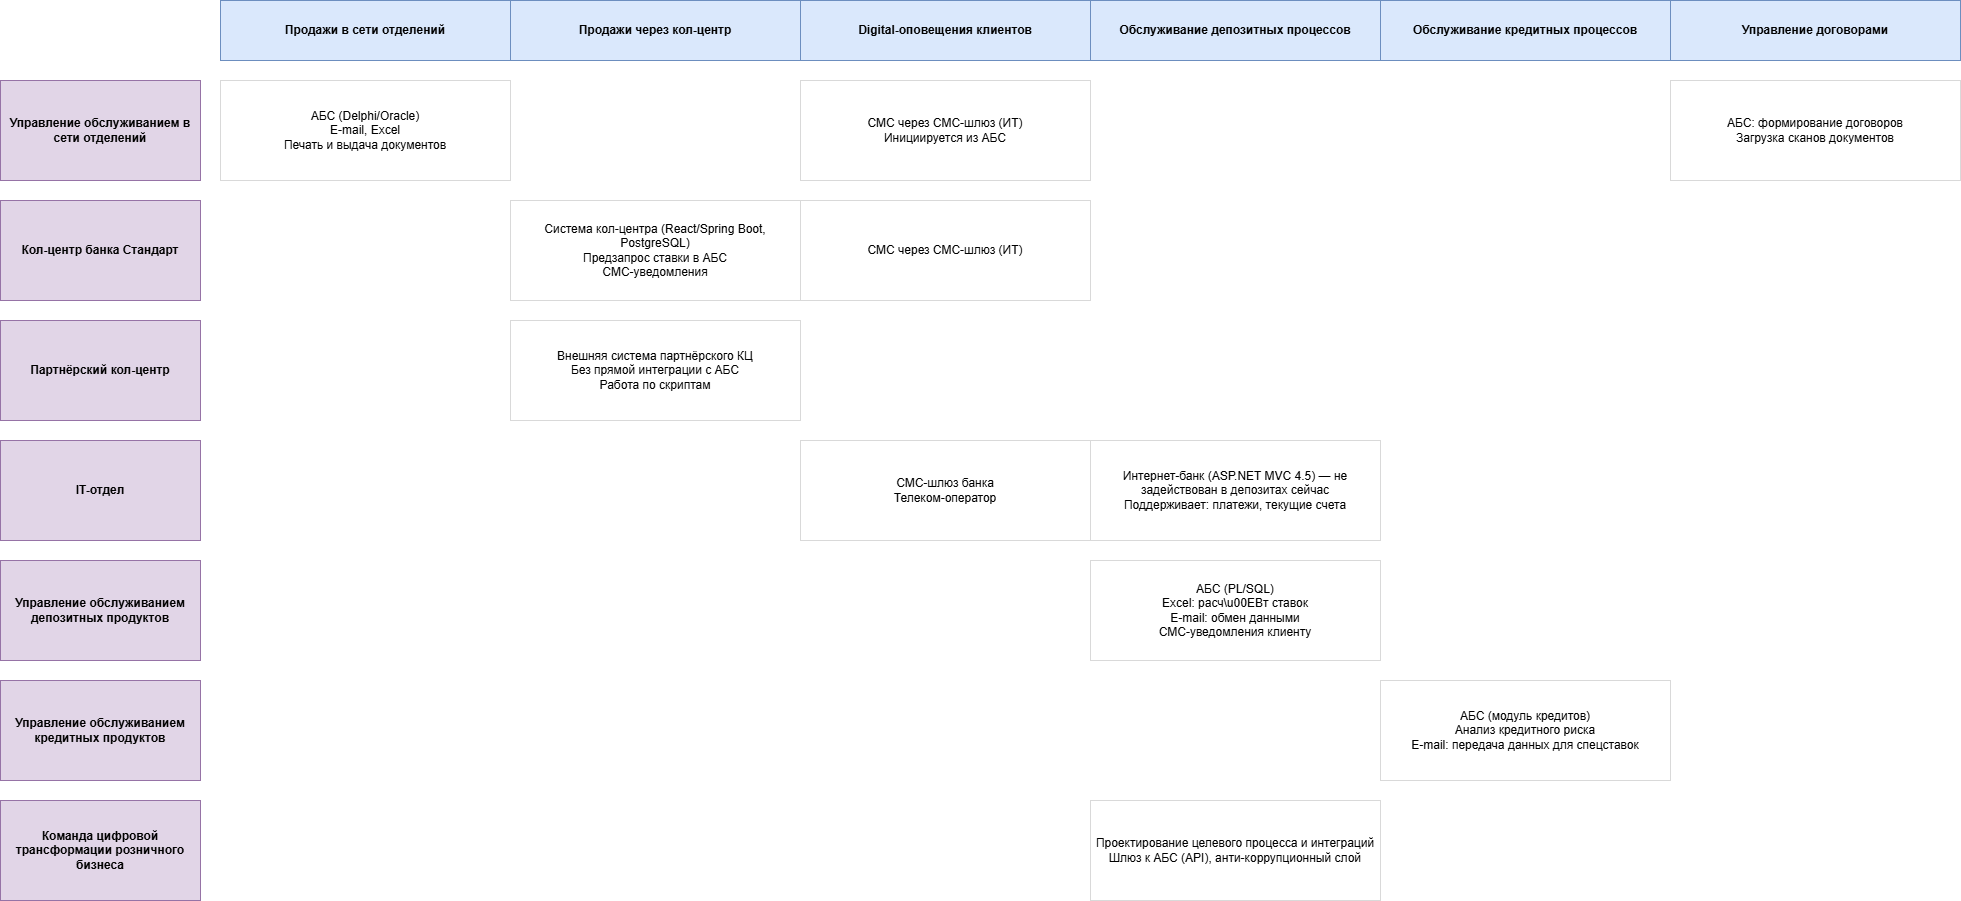

The diagram above was exported from draw.io. Its source (the exported page's mxGraphModel, read from the mxfile embedded in the PNG):
<mxGraphModel dx="1000" dy="605" grid="1" gridSize="10" guides="1" tooltips="1" connect="0" arrows="0" fold="1" page="1" pageScale="1" pageWidth="1920" pageHeight="1080" math="0" shadow="0">
  <root>
    <mxCell id="0" />
    <mxCell id="1" parent="0" />
    <mxCell id="col1" parent="1" style="rounded=0;whiteSpace=wrap;html=1;fontStyle=1;fillColor=#dae8fc;strokeColor=#6c8ebf;" value="Продажи в сети отделений" vertex="1">
      <mxGeometry height="60" width="290" x="240" y="40" as="geometry" />
    </mxCell>
    <mxCell id="col2" parent="1" style="rounded=0;whiteSpace=wrap;html=1;fontStyle=1;fillColor=#dae8fc;strokeColor=#6c8ebf;" value="Продажи через кол-центр" vertex="1">
      <mxGeometry height="60" width="290" x="530" y="40" as="geometry" />
    </mxCell>
    <mxCell id="col3" parent="1" style="rounded=0;whiteSpace=wrap;html=1;fontStyle=1;fillColor=#dae8fc;strokeColor=#6c8ebf;" value="Digital-оповещения клиентов" vertex="1">
      <mxGeometry height="60" width="290" x="820" y="40" as="geometry" />
    </mxCell>
    <mxCell id="col4" parent="1" style="rounded=0;whiteSpace=wrap;html=1;fontStyle=1;fillColor=#dae8fc;strokeColor=#6c8ebf;" value="Обслуживание депозитных процессов" vertex="1">
      <mxGeometry height="60" width="290" x="1110" y="40" as="geometry" />
    </mxCell>
    <mxCell id="col5" parent="1" style="rounded=0;whiteSpace=wrap;html=1;fontStyle=1;fillColor=#dae8fc;strokeColor=#6c8ebf;" value="Обслуживание кредитных процессов" vertex="1">
      <mxGeometry height="60" width="290" x="1400" y="40" as="geometry" />
    </mxCell>
    <mxCell id="col6" parent="1" style="rounded=0;whiteSpace=wrap;html=1;fontStyle=1;fillColor=#dae8fc;strokeColor=#6c8ebf;" value="Управление договорами" vertex="1">
      <mxGeometry height="60" width="290" x="1690" y="40" as="geometry" />
    </mxCell>
    <mxCell id="row1" parent="1" style="rounded=0;whiteSpace=wrap;html=1;fontStyle=1;fillColor=#e1d5e7;strokeColor=#9673a6;" value="Управление обслуживанием в сети отделений" vertex="1">
      <mxGeometry height="100" width="200" x="20" y="120" as="geometry" />
    </mxCell>
    <mxCell id="row2" parent="1" style="rounded=0;whiteSpace=wrap;html=1;fontStyle=1;fillColor=#e1d5e7;strokeColor=#9673a6;" value="Кол-центр банка Стандарт" vertex="1">
      <mxGeometry height="100" width="200" x="20" y="240" as="geometry" />
    </mxCell>
    <mxCell id="row3" parent="1" style="rounded=0;whiteSpace=wrap;html=1;fontStyle=1;fillColor=#e1d5e7;strokeColor=#9673a6;" value="Партнёрский кол-центр" vertex="1">
      <mxGeometry height="100" width="200" x="20" y="360" as="geometry" />
    </mxCell>
    <mxCell id="row4" parent="1" style="rounded=0;whiteSpace=wrap;html=1;fontStyle=1;fillColor=#e1d5e7;strokeColor=#9673a6;" value="IT-отдел" vertex="1">
      <mxGeometry height="100" width="200" x="20" y="480" as="geometry" />
    </mxCell>
    <mxCell id="row5" parent="1" style="rounded=0;whiteSpace=wrap;html=1;fontStyle=1;fillColor=#e1d5e7;strokeColor=#9673a6;" value="Управление обслуживанием депозитных продуктов" vertex="1">
      <mxGeometry height="100" width="200" x="20" y="600" as="geometry" />
    </mxCell>
    <mxCell id="row6" parent="1" style="rounded=0;whiteSpace=wrap;html=1;fontStyle=1;fillColor=#e1d5e7;strokeColor=#9673a6;" value="Управление обслуживанием кредитных продуктов" vertex="1">
      <mxGeometry height="100" width="200" x="20" y="720" as="geometry" />
    </mxCell>
    <mxCell id="row7" parent="1" style="rounded=0;whiteSpace=wrap;html=1;fontStyle=1;fillColor=#e1d5e7;strokeColor=#9673a6;" value="Команда цифровой трансформации розничного бизнеса" vertex="1">
      <mxGeometry height="100" width="200" x="20" y="840" as="geometry" />
    </mxCell>
    <mxCell id="r1c1" parent="1" style="rounded=0;whiteSpace=wrap;html=1;strokeColor=#d9d9d9;fillColor=#ffffff;" value="АБС (Delphi/Oracle)&#10;E-mail, Excel&#10;Печать и выдача документов" vertex="1">
      <mxGeometry height="100" width="290" x="240" y="120" as="geometry" />
    </mxCell>
    <mxCell id="r1c3" parent="1" style="rounded=0;whiteSpace=wrap;html=1;strokeColor=#d9d9d9;fillColor=#ffffff;" value="СМС через СМС-шлюз (ИТ)&#10;Инициируется из АБС" vertex="1">
      <mxGeometry height="100" width="290" x="820" y="120" as="geometry" />
    </mxCell>
    <mxCell id="r1c6" parent="1" style="rounded=0;whiteSpace=wrap;html=1;strokeColor=#d9d9d9;fillColor=#ffffff;" value="АБС: формирование договоров&#10;Загрузка сканов документов" vertex="1">
      <mxGeometry height="100" width="290" x="1690" y="120" as="geometry" />
    </mxCell>
    <mxCell id="r2c2" parent="1" style="rounded=0;whiteSpace=wrap;html=1;strokeColor=#d9d9d9;fillColor=#ffffff;" value="Система кол-центра (React/Spring Boot, PostgreSQL)&#10;Предзапрос ставки в АБС&#10;СМС-уведомления" vertex="1">
      <mxGeometry height="100" width="290" x="530" y="240" as="geometry" />
    </mxCell>
    <mxCell id="r2c3" parent="1" style="rounded=0;whiteSpace=wrap;html=1;strokeColor=#d9d9d9;fillColor=#ffffff;" value="СМС через СМС-шлюз (ИТ)" vertex="1">
      <mxGeometry height="100" width="290" x="820" y="240" as="geometry" />
    </mxCell>
    <mxCell id="r3c2" parent="1" style="rounded=0;whiteSpace=wrap;html=1;strokeColor=#d9d9d9;fillColor=#ffffff;" value="Внешняя система партнёрского КЦ&lt;br&gt;Без прямой интеграции с АБС&lt;br&gt;Работа по скриптам" vertex="1">
      <mxGeometry height="100" width="290" x="530" y="360" as="geometry" />
    </mxCell>
    <mxCell id="r4c3" parent="1" style="rounded=0;whiteSpace=wrap;html=1;strokeColor=#d9d9d9;fillColor=#ffffff;" value="СМС-шлюз банка&#10;Телеком-оператор" vertex="1">
      <mxGeometry height="100" width="290" x="820" y="480" as="geometry" />
    </mxCell>
    <mxCell id="r4c4" parent="1" style="rounded=0;whiteSpace=wrap;html=1;strokeColor=#d9d9d9;fillColor=#ffffff;" value="Интернет-банк (ASP.NET MVC 4.5) — не задействован в депозитах сейчас&#10;Поддерживает: платежи, текущие счета" vertex="1">
      <mxGeometry height="100" width="290" x="1110" y="480" as="geometry" />
    </mxCell>
    <mxCell id="r5c4" parent="1" style="rounded=0;whiteSpace=wrap;html=1;strokeColor=#d9d9d9;fillColor=#ffffff;" value="АБС (PL/SQL)&#10;Excel: расч\u00EBт ставок&#10;E-mail: обмен данными&#10;СМС-уведомления клиенту" vertex="1">
      <mxGeometry height="100" width="290" x="1110" y="600" as="geometry" />
    </mxCell>
    <mxCell id="r6c5" parent="1" style="rounded=0;whiteSpace=wrap;html=1;strokeColor=#d9d9d9;fillColor=#ffffff;" value="АБС (модуль кредитов)&#10;Анализ кредитного риска&#10;E-mail: передача данных для спецставок" vertex="1">
      <mxGeometry height="100" width="290" x="1400" y="720" as="geometry" />
    </mxCell>
    <mxCell id="r7c4" parent="1" style="rounded=0;whiteSpace=wrap;html=1;strokeColor=#d9d9d9;fillColor=#ffffff;" value="Проектирование целевого процесса и интеграций&#10;Шлюз к АБС (API), анти-коррупционный слой" vertex="1">
      <mxGeometry height="100" width="290" x="1110" y="840" as="geometry" />
    </mxCell>
  </root>
</mxGraphModel>